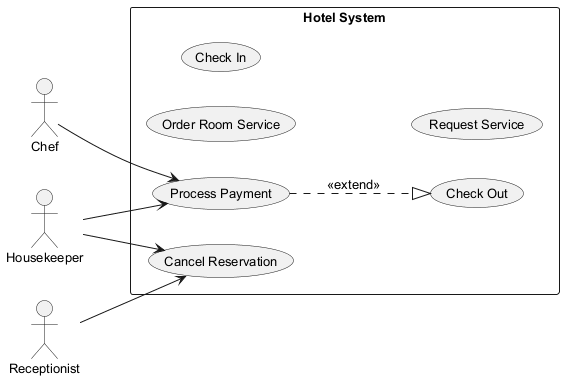

The diagram above was rendered by PlantUML. Its source (embedded in the PNG):
@startuml
skinparam backgroundColor #FFFFFF
skinparam classBackgroundColor #E8F4FA
skinparam classBorderColor #2C7DA0
skinparam defaultFontSize 13
left to right direction
actor "Chef" as C
actor "Receptionist" as R
actor "Housekeeper" as H
rectangle "Hotel System" {
  usecase "Order Room Service" as UC_OrderRoomService
  usecase "Check In" as UC_CheckIn
  usecase "Process Payment" as UC_ProcessPayment
  usecase "Check Out" as UC_CheckOut
  usecase "Cancel Reservation" as UC_CancelReservation
  usecase "Request Service" as UC_RequestService
}
C --> UC_ProcessPayment
R --> UC_CancelReservation
H --> UC_ProcessPayment
H --> UC_CancelReservation
UC_ProcessPayment ..|> UC_CheckOut : <<extend>>
@enduml